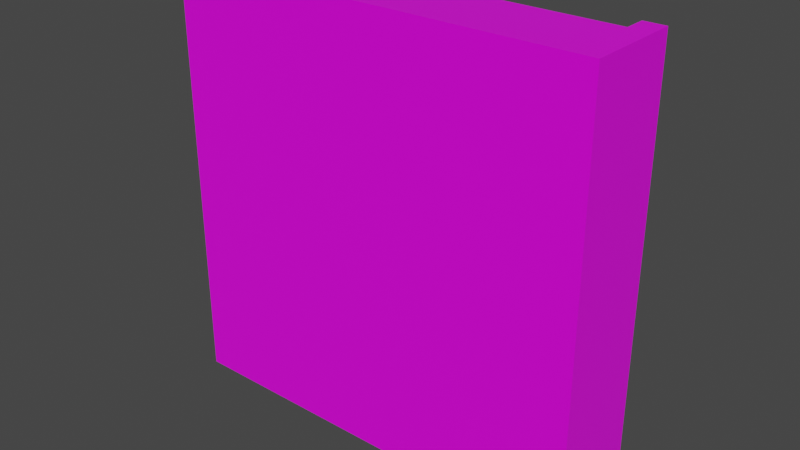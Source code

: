 # Source: street0.blend  (saved by Blender 3.1.7; exported with 4.5.12 LTS)
import bpy
from mathutils import Matrix  # noqa: F401  (used for matrix-valued properties, if any)

bpy.ops.wm.read_factory_settings(use_empty=True)
scene = bpy.context.scene
scene.name = 'Scene'

# ---- collections
col_collection = bpy.data.collections.new('Collection'); scene.collection.children.link(col_collection)

# ---- images (referenced by path relative to the original .blend; pixels are not part of the script)
import os
ASSET_DIR = os.environ.get("B2B_ASSET_DIR", "")  # directory of the original .blend (textures are referenced by path, not embedded)
HERE = os.path.dirname(os.path.abspath(__file__))  # packed textures are extracted next to this script under _unpacked/

def load_image(name, relpath, width, height, colorspace="sRGB"):
    """Load a texture the original file referenced (path relative to the .blend, or extracted next to this script)."""
    p = next((c for c in (os.path.join(HERE, relpath), os.path.join(ASSET_DIR, relpath)) if relpath and os.path.exists(c)), "")
    if p:
        img = bpy.data.images.load(p, check_existing=True)
        img.name = name
    else:  # same state as the original file: an image datablock whose file is absent (Cycles renders it pink)
        img = bpy.data.images.new(name, width, height)
        img.source = "FILE"
        img.filepath = "//" + (relpath or name)
    img.colorspace_settings.name = colorspace
    return img
img_blue_concrete_png_002 = load_image('blue_concrete.png.002', 'blue_concrete.png', 1024, 1024, 'sRGB')

# ---- materials (node trees are filled in below, after node groups)
mat_material = bpy.data.materials.new('Material')
mat_material.alpha_threshold = 0.0
mat_material.use_transparent_shadow = False
mat_material.line_color = (0.0, 0.0, 0.0, 1.0)

# ---- material node trees
mat_material.use_nodes = True; mat_material.node_tree.nodes.clear()
_N = mat_material.node_tree.nodes; _L = mat_material.node_tree.links
n0 = _N.new('ShaderNodeOutputMaterial'); n0.name = 'Material Output'; n0.location = (300, 300)
n1 = _N.new('ShaderNodeBsdfPrincipled'); n1.name = 'Principled BSDF'; n1.location = (10, 300)
n1.distribution = 'GGX'
n1.subsurface_method = 'RANDOM_WALK_SKIN'
n1.inputs[2].default_value = 0.4
n1.inputs[3].default_value = 1.45
n1.inputs[27].default_value = (0.0, 0.0, 0.0, 1.0)
n1.inputs[28].default_value = 1.0
n2 = _N.new('ShaderNodeTexImage'); n2.name = 'Image Texture'; n2.location = (-304, 291)
n2.image = img_blue_concrete_png_002
n2.interpolation = 'Closest'
_L.new(n1.outputs[0], n0.inputs[0])
_L.new(n2.outputs[0], n1.inputs[0])
n0.is_active_output = True

# ---- world
world_world = bpy.data.worlds.new('World'); scene.world = world_world
world_world.use_nodes = True; world_world.node_tree.nodes.clear()
_N = world_world.node_tree.nodes; _L = world_world.node_tree.links
n0 = _N.new('ShaderNodeOutputWorld'); n0.name = 'World Output'; n0.location = (300, 300)
n1 = _N.new('ShaderNodeBackground'); n1.name = 'Background'; n1.location = (10, 300)
n1.inputs[0].default_value = (0.05088, 0.05088, 0.05088, 1.0)
_L.new(n1.outputs[0], n0.inputs[0])
n0.is_active_output = True
world_world.color = (0.05088, 0.05088, 0.05088)
world_world.use_sun_shadow = False
world_world.sun_shadow_jitter_overblur = 0.0

# ---- meshes
me_cube_008 = bpy.data.meshes.new('Cube.008')
me_cube_008.from_pydata([(10.0, -2.5, -10.0), (10.0, 1.0, -10.0), (9.0, 1.0, -10.0), (9.0, 2.0, -10.0), (10.0, 2.0, -10.0), (-10.0, -2.5, -10.0), (-9.0, 1.0, 10.0), (-10.0, 1.0, -10.0), (-9.0, 1.0, -10.0), (-10.0, 2.0, -10.0), (-9.0, 2.0, -10.0), (9.0, 1.0, 10.0), (10.0, -2.5, 10.0), (10.0, 1.0, 10.0), (9.0, 1.0, 10.0), (9.0, 2.0, 10.0), (10.0, 2.0, 10.0), (-9.0, 1.0, -10.0), (-10.0, -2.5, 10.0), (9.0, 1.0, -10.0), (-10.0, 1.0, 10.0), (-9.0, 1.0, 10.0), (-10.0, 2.0, 10.0), (-9.0, 2.0, 10.0), (9.0, 2.0, -9.0), (0.0, 2.0, 0.0), (-9.0, 2.0, 9.0), (0.0, 0.0, 0.0), (9.0, 2.0, 9.2), (-9.0, 2.0, -9.2)], [(29, 25), (24, 25), (25, 26), (25, 27), (25, 28)], [(1, 2, 3, 4), (1, 0, 5, 7, 8, 2), (7, 9, 10, 8), (29, 9, 22, 26), (14, 13, 16, 15), (20, 21, 23, 22), (13, 14, 21, 20, 18, 12), (0, 12, 18, 5), (8, 10, 29, 26, 23, 21), (10, 9, 29), (7, 20, 22, 9), (7, 5, 18, 20), (13, 1, 4, 16), (0, 1, 13, 12), (3, 2, 14, 15, 28, 24), (17, 6, 11, 19), (3, 24, 4), (26, 22, 23), (4, 24, 28, 16), (16, 28, 15)])
_uv = me_cube_008.uv_layers.new(name='UVMap')
_uv.uv.foreach_set('vector', [0.0, 0.6667, 0.0, 0.7083, 0.0, 0.7083, 0.0, 0.0, 0.0, 0.0, 0.0, 0.0, 0.0, 0.0, 0.0, 0.0, 0.0, 0.0, 0.0, 0.0, 0.0, 0.6667, 0.0, 0.0, 0.0, 0.0, 0.0, 0.0, 0.0, 0.0, 0.0, 0.0, 0.0, 0.0, 0.0, 0.0, 0.0, 0.9583, 0.0, 1.0, 0.0, 1.0, 0.0, 0.9583, 0.0, 0.0, 0.0, 0.0, 0.0, 0.0, 0.0, 0.0, 0.0, 0.0, 0.0, 0.0, 0.0, 0.0, 0.0, 0.0, 0.0, 0.0, 0.0, 0.0, 0.6667, 0.6667, 0.6667, 1.0, 0.3333, 1.0, 0.3333, 0.6667, 0.0, 0.0, 0.0, 0.0, 0.0, 0.0, 0.0, 0.0, 0.0, 0.0, 0.0, 0.0, 0.0, 0.0, 0.0, 0.0, 0.0, 0.0, 0.0, 0.0, 0.0, 0.0, 0.0, 0.0, 0.0, 0.0, 0.0, 0.0, 0.0, 0.0, 0.0, 0.0, 0.0, 0.0, 0.0, 0.0, 0.0, 0.0, 0.0, 0.0, 0.0, 0.0, 0.0, 0.0, 0.0, 0.0, 0.0, 0.0, 0.0, 0.0, 0.0, 0.7083, 0.0, 0.7083, 0.0, 0.9583, 0.0, 0.9583, 0.0, 0.9458, 0.0, 0.724, 0.6667, 0.6667, 1.0, 0.6667, 1.0, 1.0, 0.6667, 1.0, 0.0, 0.7083, 0.0, 0.724, 0.0, 0.0, 0.0, 0.0, 0.0, 0.0, 0.0, 0.0, 0.0, 0.0, 0.0, 0.724, 0.0, 0.9458, 0.0, 1.0, 0.0, 1.0, 0.0, 0.9458, 0.0, 0.9583])
me_cube_008.materials.append(mat_material)
me_cube_008.use_remesh_preserve_volume = False
me_cube_008.use_remesh_preserve_attributes = False
me_cube_008.use_mirror_vertex_groups = False
me_cube_008.update()

# ---- objects
ob_cube_003 = bpy.data.objects.new('Cube.003', me_cube_008)

# ---- transforms, parenting, visibility, modifiers, constraints
ob_cube_003.location = (0.0, 0.0, 0.0)
ob_cube_003.lock_rotations_4d = False
ob_cube_003.empty_display_type = 'ARROWS'
ob_cube_003.lineart.crease_threshold = 0.0

# ---- collection membership
col_collection.objects.link(ob_cube_003)

# ---- scene / render settings (as saved in the file)
scene.frame_start = 1; scene.frame_end = 250; scene.frame_set(45)
scene.render.engine = 'BLENDER_EEVEE_NEXT'
scene.cycles.sampling_pattern = 'TABULATED_SOBOL'
scene.cycles.use_light_tree = False
scene.view_settings.view_transform = 'Filmic'
bpy.context.view_layer.update()

# ---- added for rendering (the .blend has no active camera and no usable light): camera, sun
cam_auto = bpy.data.cameras.new('AutoCamera')
cam_auto.lens = 50.0
cam_auto.sensor_width = 36.0
cam_auto.clip_end = 1000.0
ob_auto_camera = bpy.data.objects.new('AutoCamera', cam_auto)
scene.collection.objects.link(ob_auto_camera)
ob_auto_camera.location = (26.4984, -32.0481, 21.1988)
ob_auto_camera.rotation_euler = (1.09748, -7.21219e-08, 0.694738)
scene.camera = ob_auto_camera
light_auto_sun = bpy.data.lights.new('AutoSun', 'SUN')
light_auto_sun.energy = 3.0
light_auto_sun.angle = 0.0523599
ob_auto_sun = bpy.data.objects.new('AutoSun', light_auto_sun)
scene.collection.objects.link(ob_auto_sun)
ob_auto_sun.rotation_euler = (0.872665, 0.174533, 0.523599)
bpy.context.view_layer.update()
